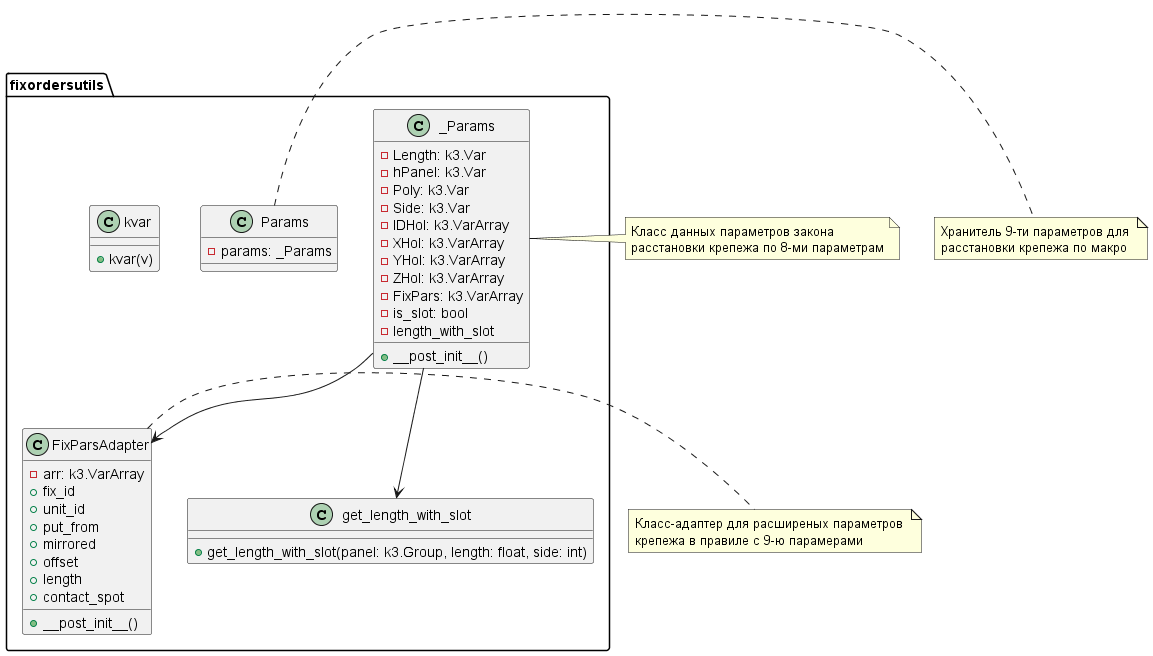

The diagram above was rendered by PlantUML. Its source (embedded in the PNG):
@startuml
' UML диаграмма для fixordersutils/properties.py

package "fixordersutils" {
  class FixParsAdapter {
    -arr: k3.VarArray
    +fix_id
    +unit_id
    +put_from
    +mirrored
    +offset
    +length
    +contact_spot
    +__post_init__()
  }
  
  class _Params {
    -Length: k3.Var
    -hPanel: k3.Var
    -Poly: k3.Var
    -Side: k3.Var
    -IDHol: k3.VarArray
    -XHol: k3.VarArray
    -YHol: k3.VarArray
    -ZHol: k3.VarArray
    -FixPars: k3.VarArray
    -is_slot: bool
    -length_with_slot
    +__post_init__()
  }
  
  class Params {
    -params: _Params
  }
  
  class get_length_with_slot {
    +get_length_with_slot(panel: k3.Group, length: float, side: int)
  }
  
  class kvar {
    +kvar(v)
  }
  
  _Params --> FixParsAdapter
  _Params --> get_length_with_slot
}

note right of FixParsAdapter
  Класс-адаптер для расширеных параметров 
  крепежа в правиле с 9-ю парамерами
end note

note right of _Params
  Класс данных параметров закона 
  расстановки крепежа по 8-ми параметрам
end note

note right of Params
  Хранитель 9-ти параметров для 
  расстановки крепежа по макро
end note

@enduml